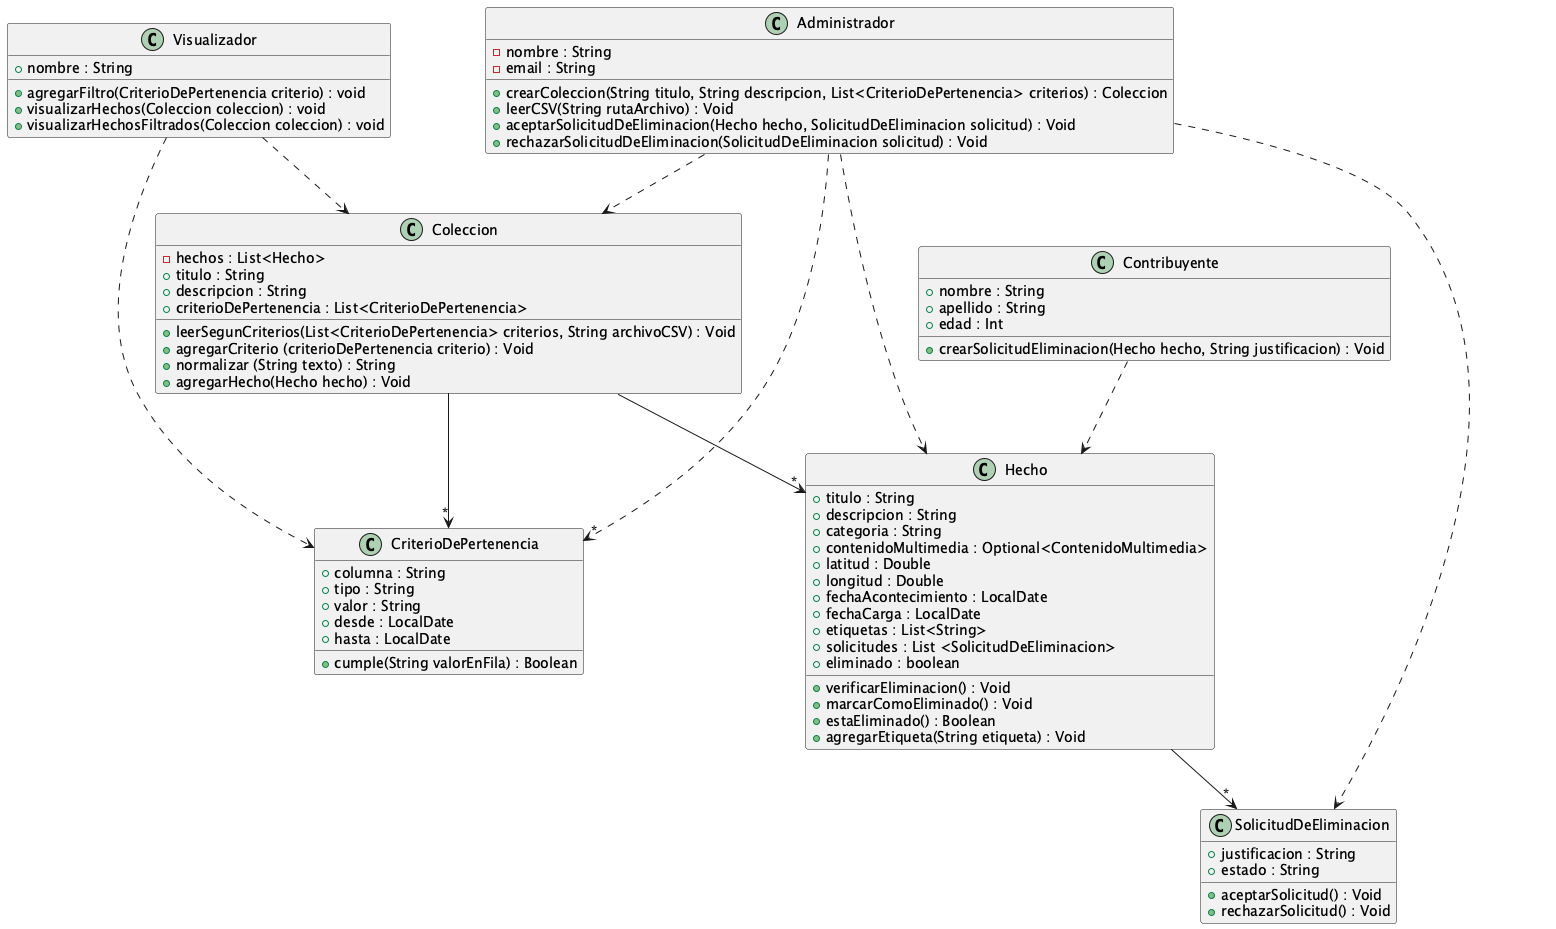

The diagram above was rendered by PlantUML. Its source (embedded in the PNG):
@startuml

Administrador ..>"*" CriterioDePertenencia
Administrador ..> Coleccion
Administrador ..> Hecho
Administrador ..> SolicitudDeEliminacion

Hecho -->"*"SolicitudDeEliminacion
Coleccion -->"*" Hecho
Coleccion -->"*" CriterioDePertenencia
Contribuyente ..> Hecho
Visualizador ..> Coleccion
Visualizador ..> CriterioDePertenencia

class Administrador {
- nombre : String
- email : String

+ crearColeccion(String titulo, String descripcion, List<CriterioDePertenencia> criterios) : Coleccion
+ leerCSV(String rutaArchivo) : Void
+ aceptarSolicitudDeEliminacion(Hecho hecho, SolicitudDeEliminacion solicitud) : Void
+ rechazarSolicitudDeEliminacion(SolicitudDeEliminacion solicitud) : Void

}


class Coleccion {
- hechos : List<Hecho>
+ titulo : String
+ descripcion : String
+ criterioDePertenencia : List<CriterioDePertenencia>

+leerSegunCriterios(List<CriterioDePertenencia> criterios, String archivoCSV) : Void
+ agregarCriterio (criterioDePertenencia criterio) : Void
+ normalizar (String texto) : String
+ agregarHecho(Hecho hecho) : Void


}

class Contribuyente {
 + nombre : String
 + apellido : String
 + edad : Int

 +crearSolicitudEliminacion(Hecho hecho, String justificacion) : Void

}

class CriterioDePertenencia {
+ columna : String
+ tipo : String
+ valor : String
+desde : LocalDate
+ hasta : LocalDate

+ cumple(String valorEnFila) : Boolean
}

class Hecho{
+ titulo : String
+ descripcion : String
+ categoria : String
+ contenidoMultimedia : Optional<ContenidoMultimedia>
+latitud : Double
+ longitud : Double
+ fechaAcontecimiento : LocalDate
+ fechaCarga : LocalDate
+ etiquetas : List<String>
+ solicitudes : List <SolicitudDeEliminacion>
+ eliminado : boolean

+ verificarEliminacion() : Void
+marcarComoEliminado() : Void
+ estaEliminado() : Boolean
+ agregarEtiqueta(String etiqueta) : Void

}

class SolicitudDeEliminacion {
+ justificacion : String
+ estado : String

+ aceptarSolicitud() : Void
+ rechazarSolicitud() : Void
}

class Visualizador {
+ nombre : String
+ agregarFiltro(CriterioDePertenencia criterio) : void
+ visualizarHechos(Coleccion coleccion) : void
+ visualizarHechosFiltrados(Coleccion coleccion) : void


}

@enduml